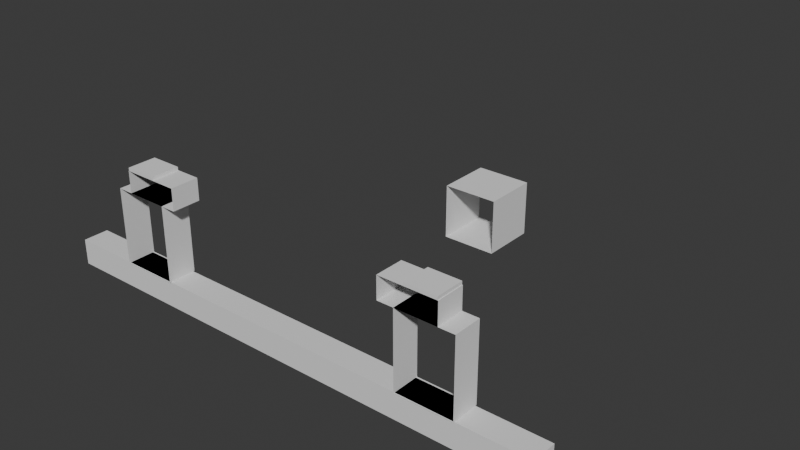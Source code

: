 # Source: Track.blend  (saved by Blender 4.3.34; exported with 4.5.12 LTS)
import bpy
from mathutils import Matrix  # noqa: F401  (used for matrix-valued properties, if any)

bpy.ops.wm.read_factory_settings(use_empty=True)
scene = bpy.context.scene
scene.name = 'Scene'

# ---- collections
col_collection = bpy.data.collections.new('Collection'); scene.collection.children.link(col_collection)

# ---- world
world_world = bpy.data.worlds.new('World'); scene.world = world_world
world_world.use_nodes = True; world_world.node_tree.nodes.clear()
_N = world_world.node_tree.nodes; _L = world_world.node_tree.links
n0 = _N.new('ShaderNodeOutputWorld'); n0.name = 'World Output'; n0.location = (300, 300)
n1 = _N.new('ShaderNodeBackground'); n1.name = 'Background'; n1.location = (10, 300)
n1.inputs[0].default_value = (0.05088, 0.05088, 0.05088, 1.0)
_L.new(n1.outputs[0], n0.inputs[0])
n0.is_active_output = True
world_world.color = (0.05088, 0.05088, 0.05088)
world_world.sun_shadow_jitter_overblur = 0.0

# ---- meshes
me_cube_004 = bpy.data.meshes.new('Cube.004')
me_cube_004.from_pydata([(0.456, -0.05, 0.0), (0.456, -0.05, 0.266), (0.456, 0.05, 0.0), (0.456, 0.05, 0.266), (0.656, -0.05, 0.0), (0.656, -0.05, 0.266), (0.656, 0.05, 0.0), (0.656, 0.05, 0.266), (0.4005, -0.05, 0.266), (0.4005, -0.05, 0.342), (0.4005, 0.05, 0.266), (0.4005, 0.05, 0.342), (0.6005, -0.05, 0.266), (0.6005, -0.05, 0.342), (0.6005, 0.05, 0.266), (0.6005, 0.05, 0.342), (0.4883, -0.05, 0.342), (0.4883, -0.05, 0.353), (0.4883, 0.05, 0.342), (0.4883, 0.05, 0.353), (0.5982, -0.05, 0.342), (0.5982, -0.05, 0.353), (0.5982, 0.05, 0.342), (0.5982, 0.05, 0.353), (-0.5982, 0.05, 0.342)], [], [(0, 1, 3, 2), (6, 7, 5, 4), (2, 6, 4, 0), (7, 3, 1, 5), (8, 9, 11, 10), (14, 15, 13, 12), (10, 14, 12, 8), (15, 11, 9, 13), (16, 17, 19, 18), (22, 23, 21, 20), (20, 21, 17, 16), (18, 22, 20, 16), (23, 19, 17, 21)])
_uv = me_cube_004.uv_layers.new(name='UVMap')
_uv.uv.foreach_set('vector', [0.252, 0.7409, 0.252, 0.7409, 0.252, 0.7409, 0.252, 0.7409, 0.252, 0.7409, 0.252, 0.7409, 0.252, 0.7409, 0.252, 0.7409, 0.252, 0.7409, 0.252, 0.7409, 0.252, 0.7409, 0.252, 0.7409, 0.252, 0.7409, 0.252, 0.7409, 0.252, 0.7409, 0.252, 0.7409, 0.252, 0.7409, 0.252, 0.7409, 0.252, 0.7409, 0.252, 0.7409, 0.252, 0.7409, 0.252, 0.7409, 0.252, 0.7409, 0.252, 0.7409, 0.252, 0.7409, 0.252, 0.7409, 0.252, 0.7409, 0.252, 0.7409, 0.252, 0.7409, 0.252, 0.7409, 0.252, 0.7409, 0.252, 0.7409, 0.7539, 0.7395, 0.7539, 0.7395, 0.7539, 0.7395, 0.7539, 0.7395, 0.7539, 0.7395, 0.7539, 0.7395, 0.7539, 0.7395, 0.7539, 0.7395, 0.7539, 0.7395, 0.7539, 0.7395, 0.7539, 0.7395, 0.7539, 0.7395, 0.7539, 0.7395, 0.7539, 0.7395, 0.7539, 0.7395, 0.7539, 0.7395, 0.7539, 0.7395, 0.7539, 0.7395, 0.7539, 0.7395, 0.7539, 0.7395])
me_cube_004.update()
me_cube_003 = bpy.data.meshes.new('Cube.003')
me_cube_003.from_pydata([(0.9, -0.045, -0.09), (0.9, -0.045, 0.0), (0.9, 0.045, -0.09), (0.9, 0.045, 0.0), (-0.9, -0.045, -0.09), (-0.9, -0.045, 0.0), (-0.9, 0.045, -0.09), (-0.9, 0.045, 0.0)], [], [(2, 3, 1, 0), (4, 0, 1, 5), (0, 4, 6, 2), (2, 6, 7, 3), (6, 4, 5, 7), (7, 5, 1, 3)])
_uv = me_cube_003.uv_layers.new(name='UVMap')
_uv.uv.foreach_set('vector', [0.252, 0.2565, 0.252, 0.2565, 0.252, 0.2565, 0.252, 0.2565, 0.252, 0.2565, 0.252, 0.2565, 0.252, 0.2565, 0.252, 0.2565, 0.252, 0.2565, 0.252, 0.2565, 0.252, 0.2565, 0.252, 0.2565, 0.252, 0.2565, 0.252, 0.2565, 0.252, 0.2565, 0.252, 0.2565, 0.252, 0.2565, 0.252, 0.2565, 0.252, 0.2565, 0.252, 0.2565, 0.252, 0.2565, 0.252, 0.2565, 0.252, 0.2565, 0.252, 0.2565])
me_cube_003.update()
me_cube = bpy.data.meshes.new('Cube')
me_cube.from_pydata([(-0.1, 0.1, -0.1), (-0.1, 0.1, 0.1), (0.1, 0.1, -0.1), (-0.1, -0.1, -0.1), (0.1, 0.1, 0.1), (-0.1, -0.1, 0.1), (0.1, -0.1, -0.1), (0.1, -0.1, 0.1)], [], [(3, 5, 1, 0), (2, 4, 7, 6), (0, 2, 6, 3), (4, 1, 5, 7)])
_uv = me_cube.uv_layers.new(name='UVMap')
_uv.uv.foreach_set('vector', [0.375, 0.0, 0.625, 0.0, 0.625, 0.25, 0.375, 0.25, 0.375, 0.5, 0.625, 0.5, 0.625, 0.75, 0.375, 0.75, 0.125, 0.5, 0.375, 0.5, 0.375, 0.75, 0.125, 0.75, 0.625, 0.5, 0.875, 0.5, 0.875, 0.75, 0.625, 0.75])
me_cube.update()

# ---- objects
ob_track = bpy.data.objects.new('Track', me_cube_004)
ob_tie = bpy.data.objects.new('Tie', me_cube_003)
ob_debugtrack = bpy.data.objects.new('DebugTrack', me_cube)

# ---- transforms, parenting, visibility, modifiers, constraints
ob_track.location = (0.0, 0.0, 0.0)
_m = ob_track.modifiers.new('Mirror', 'MIRROR')
_m.use_clip = True
_m = ob_track.modifiers.new('EdgeSplit', 'EDGE_SPLIT')
ob_tie.location = (0.0, 0.0, 0.0)
_m = ob_tie.modifiers.new('EdgeSplit', 'EDGE_SPLIT')
ob_debugtrack.location = (0.0, 1.0, 0.0)
_m = ob_debugtrack.modifiers.new('EdgeSplit', 'EDGE_SPLIT')

# ---- collection membership
col_collection.objects.link(ob_track)
col_collection.objects.link(ob_tie)
col_collection.objects.link(ob_debugtrack)

# ---- scene / render settings (as saved in the file)
scene.frame_start = 1; scene.frame_end = 250; scene.frame_set(1)
scene.render.engine = 'BLENDER_EEVEE_NEXT'
bpy.context.view_layer.update()

# ---- added for rendering (the .blend has no active camera and no usable light): camera, sun
cam_auto = bpy.data.cameras.new('AutoCamera')
cam_auto.lens = 50.0
cam_auto.sensor_width = 36.0
cam_auto.clip_end = 1000.0
ob_auto_camera = bpy.data.objects.new('AutoCamera', cam_auto)
scene.collection.objects.link(ob_auto_camera)
ob_auto_camera.location = (2.02024, -1.89928, 1.74269)
ob_auto_camera.rotation_euler = (1.09748, -7.21219e-08, 0.694738)
scene.camera = ob_auto_camera
light_auto_sun = bpy.data.lights.new('AutoSun', 'SUN')
light_auto_sun.energy = 3.0
light_auto_sun.angle = 0.0523599
ob_auto_sun = bpy.data.objects.new('AutoSun', light_auto_sun)
scene.collection.objects.link(ob_auto_sun)
ob_auto_sun.rotation_euler = (0.872665, 0.174533, 0.523599)
bpy.context.view_layer.update()
